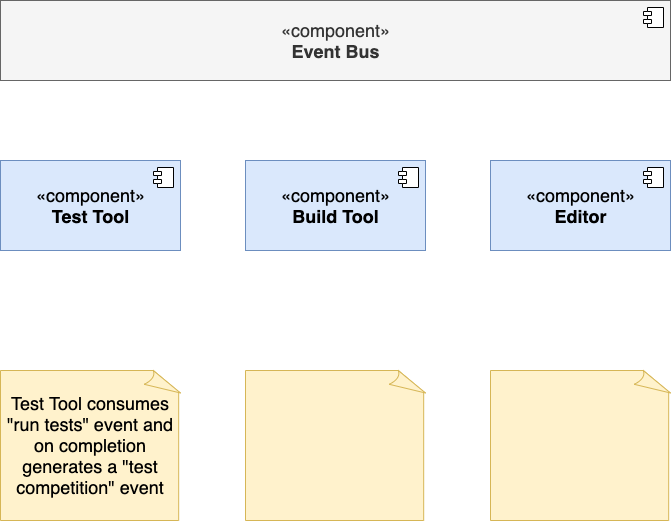

The diagram above was exported from draw.io. Its source (the exported page's mxGraphModel, read from the mxfile embedded in the PNG):
<mxGraphModel dx="1040" dy="610" grid="1" gridSize="10" guides="1" tooltips="1" connect="1" arrows="1" fold="1" page="1" pageScale="1" pageWidth="1920" pageHeight="1200" math="0" shadow="0">
  <root>
    <mxCell id="0" />
    <mxCell id="1" parent="0" />
    <mxCell id="xiipxpfm9kN6eMuyyfeH-2" value="«component»&lt;br style=&quot;font-size: 18px;&quot;&gt;&lt;b style=&quot;font-size: 18px;&quot;&gt;Event Bus&lt;/b&gt;" style="html=1;dropTarget=0;fontSize=18;fillColor=#f5f5f5;fontColor=#333333;strokeColor=#666666;" vertex="1" parent="1">
      <mxGeometry x="200" y="20" width="670" height="80" as="geometry" />
    </mxCell>
    <mxCell id="xiipxpfm9kN6eMuyyfeH-3" value="" style="shape=module;jettyWidth=8;jettyHeight=4;" vertex="1" parent="xiipxpfm9kN6eMuyyfeH-2">
      <mxGeometry x="1" width="20" height="20" relative="1" as="geometry">
        <mxPoint x="-27" y="7" as="offset" />
      </mxGeometry>
    </mxCell>
    <mxCell id="xiipxpfm9kN6eMuyyfeH-4" value="«component»&lt;br&gt;&lt;b&gt;Test Tool&lt;/b&gt;" style="html=1;dropTarget=0;fontSize=18;fillColor=#dae8fc;strokeColor=#6c8ebf;" vertex="1" parent="1">
      <mxGeometry x="200" y="180" width="180" height="90" as="geometry" />
    </mxCell>
    <mxCell id="xiipxpfm9kN6eMuyyfeH-5" value="" style="shape=module;jettyWidth=8;jettyHeight=4;fontSize=18;" vertex="1" parent="xiipxpfm9kN6eMuyyfeH-4">
      <mxGeometry x="1" width="20" height="20" relative="1" as="geometry">
        <mxPoint x="-27" y="7" as="offset" />
      </mxGeometry>
    </mxCell>
    <mxCell id="xiipxpfm9kN6eMuyyfeH-6" value="«component»&lt;br&gt;&lt;b&gt;Build Tool&lt;/b&gt;" style="html=1;dropTarget=0;fontSize=18;fillColor=#dae8fc;strokeColor=#6c8ebf;" vertex="1" parent="1">
      <mxGeometry x="445" y="180" width="180" height="90" as="geometry" />
    </mxCell>
    <mxCell id="xiipxpfm9kN6eMuyyfeH-7" value="" style="shape=module;jettyWidth=8;jettyHeight=4;fontSize=18;" vertex="1" parent="xiipxpfm9kN6eMuyyfeH-6">
      <mxGeometry x="1" width="20" height="20" relative="1" as="geometry">
        <mxPoint x="-27" y="7" as="offset" />
      </mxGeometry>
    </mxCell>
    <mxCell id="xiipxpfm9kN6eMuyyfeH-8" value="«component»&lt;br&gt;&lt;b&gt;Editor&lt;/b&gt;" style="html=1;dropTarget=0;fontSize=18;fillColor=#dae8fc;strokeColor=#6c8ebf;" vertex="1" parent="1">
      <mxGeometry x="690" y="180" width="180" height="90" as="geometry" />
    </mxCell>
    <mxCell id="xiipxpfm9kN6eMuyyfeH-9" value="" style="shape=module;jettyWidth=8;jettyHeight=4;fontSize=18;" vertex="1" parent="xiipxpfm9kN6eMuyyfeH-8">
      <mxGeometry x="1" width="20" height="20" relative="1" as="geometry">
        <mxPoint x="-27" y="7" as="offset" />
      </mxGeometry>
    </mxCell>
    <mxCell id="xiipxpfm9kN6eMuyyfeH-11" value="Test Tool consumes &quot;run tests&quot; event and on completion generates a &quot;test competition&quot; event" style="whiteSpace=wrap;html=1;shape=mxgraph.basic.document;fontSize=18;fillColor=#fff2cc;strokeColor=#d6b656;" vertex="1" parent="1">
      <mxGeometry x="200" y="390" width="180" height="150" as="geometry" />
    </mxCell>
    <mxCell id="xiipxpfm9kN6eMuyyfeH-12" value="" style="whiteSpace=wrap;html=1;shape=mxgraph.basic.document;fontSize=18;fillColor=#fff2cc;strokeColor=#d6b656;" vertex="1" parent="1">
      <mxGeometry x="445" y="390" width="180" height="150" as="geometry" />
    </mxCell>
    <mxCell id="xiipxpfm9kN6eMuyyfeH-13" value="" style="whiteSpace=wrap;html=1;shape=mxgraph.basic.document;fontSize=18;fillColor=#fff2cc;strokeColor=#d6b656;" vertex="1" parent="1">
      <mxGeometry x="690" y="390" width="180" height="150" as="geometry" />
    </mxCell>
  </root>
</mxGraphModel>